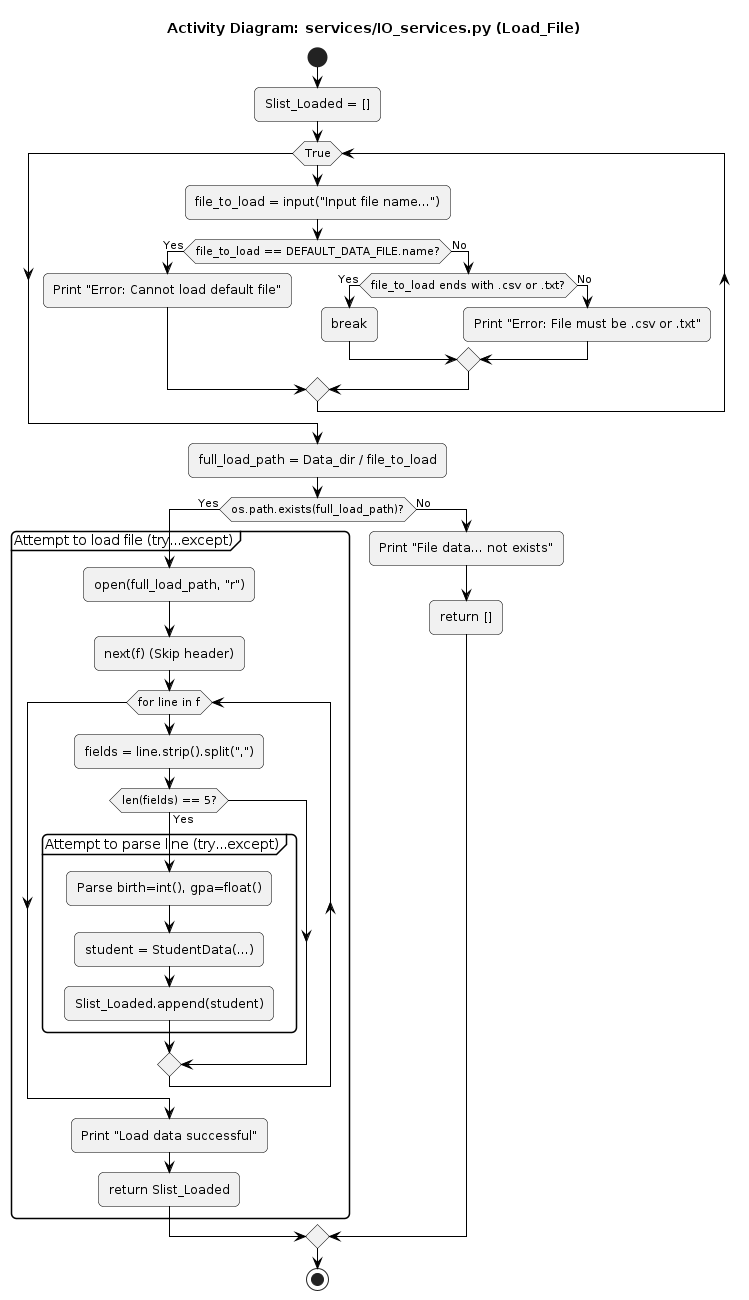

The diagram above was rendered by PlantUML. Its source (embedded in the PNG):
@startuml
title "Activity Diagram: services/IO_services.py (Load_File)"

skinparam monochrome true
skinparam roundcorner 10
skinparam shadowing false
skinparam activityBorderColor black
skinparam activityArrowColor black

start

:Slist_Loaded = [];

while (True)
    :file_to_load = input("Input file name...");
    
    if (file_to_load == DEFAULT_DATA_FILE.name?) then (Yes)
        :Print "Error: Cannot load default file";
    else (No)
        if (file_to_load ends with .csv or .txt?) then (Yes)
            :break;
        else (No)
            :Print "Error: File must be .csv or .txt";
        endif
    endif
endwhile

:full_load_path = Data_dir / file_to_load;

if (os.path.exists(full_load_path)?) then (Yes)
    ' === SỬA LỖI: Thay thế "try...catch" bằng "partition" ===
    ' Partition chỉ là một nhóm trực quan, nó an toàn.
    partition "Attempt to load file (try...except)" {
        :open(full_load_path, "r");
        :next(f) (Skip header);
        
        while (for line in f)
            :fields = line.strip().split(",");
            if (len(fields) == 5?) then (Yes)
                
                ' Chúng ta dùng một partition lồng nhau
                ' để biểu thị khối try-except thứ hai
                partition "Attempt to parse line (try...except)" {
                    :Parse birth=int(), gpa=float();
                    :student = StudentData(...);
                    :Slist_Loaded.append(student);
                }
                ' Chúng ta không thể vẽ "catch"
                ' vì nó sẽ gây lỗi cú pháp.
                ' Khối partition này ngụ ý rằng
                ' lỗi ValueError sẽ bị bỏ qua.
            endif
        endwhile
        
        :Print "Load data successful";
        :return Slist_Loaded;
        ' Chúng ta cũng không thể vẽ "catch (Exception)"
        ' vì nó sẽ gây lỗi cú pháp.
    }

else (No)
    :Print "File data... not exists";
    :return [];
endif

stop
@enduml